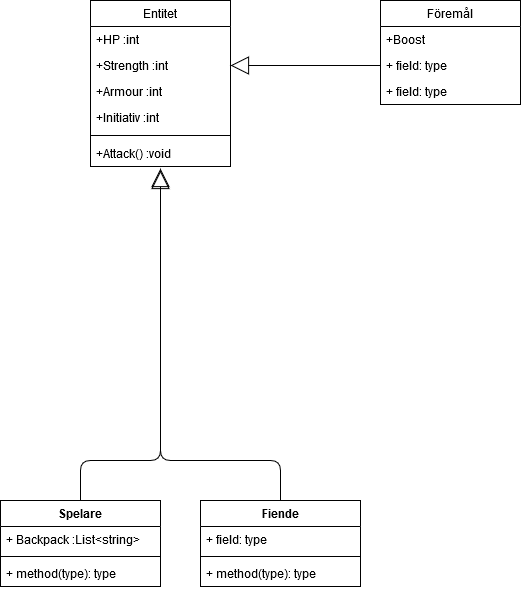

The diagram above was exported from draw.io. Its source (the exported page's mxGraphModel, read from the mxfile embedded in the PNG):
<mxGraphModel dx="1422" dy="735" grid="1" gridSize="10" guides="1" tooltips="1" connect="1" arrows="1" fold="1" page="1" pageScale="1" pageWidth="827" pageHeight="1169" math="0" shadow="0">
  <root>
    <mxCell id="0" />
    <mxCell id="1" parent="0" />
    <mxCell id="_TnNw0iB64Djus22U-Tb-11" value="" style="endArrow=block;endSize=16;endFill=0;html=1;exitX=0.5;exitY=0;exitDx=0;exitDy=0;entryX=0.5;entryY=1.154;entryDx=0;entryDy=0;entryPerimeter=0;" parent="1" source="_TnNw0iB64Djus22U-Tb-12" edge="1" target="XIW7dJbdv-_L83qLoXWJ-10">
      <mxGeometry width="160" relative="1" as="geometry">
        <mxPoint x="280" y="490" as="sourcePoint" />
        <mxPoint x="280" y="460" as="targetPoint" />
        <Array as="points">
          <mxPoint x="200" y="520" />
          <mxPoint x="280" y="520" />
        </Array>
      </mxGeometry>
    </mxCell>
    <mxCell id="_TnNw0iB64Djus22U-Tb-20" value="" style="endArrow=block;endSize=16;endFill=0;html=1;entryX=1;entryY=0.5;entryDx=0;entryDy=0;exitX=0;exitY=0.5;exitDx=0;exitDy=0;" parent="1" edge="1" target="_TnNw0iB64Djus22U-Tb-3" source="_TnNw0iB64Djus22U-Tb-23">
      <mxGeometry width="160" relative="1" as="geometry">
        <mxPoint x="480" y="120" as="sourcePoint" />
        <mxPoint x="360" y="120" as="targetPoint" />
      </mxGeometry>
    </mxCell>
    <mxCell id="_TnNw0iB64Djus22U-Tb-25" value="" style="endArrow=block;endSize=16;endFill=0;html=1;exitX=0.5;exitY=0;exitDx=0;exitDy=0;entryX=0.5;entryY=1.077;entryDx=0;entryDy=0;entryPerimeter=0;" parent="1" source="_TnNw0iB64Djus22U-Tb-16" edge="1" target="XIW7dJbdv-_L83qLoXWJ-10">
      <mxGeometry width="160" relative="1" as="geometry">
        <mxPoint x="200" y="520" as="sourcePoint" />
        <mxPoint x="280" y="460" as="targetPoint" />
        <Array as="points">
          <mxPoint x="400" y="520" />
          <mxPoint x="280" y="520" />
          <mxPoint x="280" y="480" />
        </Array>
      </mxGeometry>
    </mxCell>
    <mxCell id="_TnNw0iB64Djus22U-Tb-12" value="Spelare" style="swimlane;fontStyle=1;align=center;verticalAlign=top;childLayout=stackLayout;horizontal=1;startSize=26;horizontalStack=0;resizeParent=1;resizeParentMax=0;resizeLast=0;collapsible=1;marginBottom=0;" parent="1" vertex="1">
      <mxGeometry x="120" y="560" width="160" height="86" as="geometry" />
    </mxCell>
    <mxCell id="_TnNw0iB64Djus22U-Tb-13" value="+ Backpack :List&lt;string&gt;" style="text;strokeColor=none;fillColor=none;align=left;verticalAlign=top;spacingLeft=4;spacingRight=4;overflow=hidden;rotatable=0;points=[[0,0.5],[1,0.5]];portConstraint=eastwest;" parent="_TnNw0iB64Djus22U-Tb-12" vertex="1">
      <mxGeometry y="26" width="160" height="26" as="geometry" />
    </mxCell>
    <mxCell id="_TnNw0iB64Djus22U-Tb-14" value="" style="line;strokeWidth=1;fillColor=none;align=left;verticalAlign=middle;spacingTop=-1;spacingLeft=3;spacingRight=3;rotatable=0;labelPosition=right;points=[];portConstraint=eastwest;" parent="_TnNw0iB64Djus22U-Tb-12" vertex="1">
      <mxGeometry y="52" width="160" height="8" as="geometry" />
    </mxCell>
    <mxCell id="_TnNw0iB64Djus22U-Tb-15" value="+ method(type): type" style="text;strokeColor=none;fillColor=none;align=left;verticalAlign=top;spacingLeft=4;spacingRight=4;overflow=hidden;rotatable=0;points=[[0,0.5],[1,0.5]];portConstraint=eastwest;" parent="_TnNw0iB64Djus22U-Tb-12" vertex="1">
      <mxGeometry y="60" width="160" height="26" as="geometry" />
    </mxCell>
    <mxCell id="_TnNw0iB64Djus22U-Tb-16" value="Fiende" style="swimlane;fontStyle=1;align=center;verticalAlign=top;childLayout=stackLayout;horizontal=1;startSize=26;horizontalStack=0;resizeParent=1;resizeParentMax=0;resizeLast=0;collapsible=1;marginBottom=0;" parent="1" vertex="1">
      <mxGeometry x="320" y="560" width="160" height="86" as="geometry" />
    </mxCell>
    <mxCell id="_TnNw0iB64Djus22U-Tb-17" value="+ field: type" style="text;strokeColor=none;fillColor=none;align=left;verticalAlign=top;spacingLeft=4;spacingRight=4;overflow=hidden;rotatable=0;points=[[0,0.5],[1,0.5]];portConstraint=eastwest;" parent="_TnNw0iB64Djus22U-Tb-16" vertex="1">
      <mxGeometry y="26" width="160" height="26" as="geometry" />
    </mxCell>
    <mxCell id="_TnNw0iB64Djus22U-Tb-18" value="" style="line;strokeWidth=1;fillColor=none;align=left;verticalAlign=middle;spacingTop=-1;spacingLeft=3;spacingRight=3;rotatable=0;labelPosition=right;points=[];portConstraint=eastwest;" parent="_TnNw0iB64Djus22U-Tb-16" vertex="1">
      <mxGeometry y="52" width="160" height="8" as="geometry" />
    </mxCell>
    <mxCell id="_TnNw0iB64Djus22U-Tb-19" value="+ method(type): type" style="text;strokeColor=none;fillColor=none;align=left;verticalAlign=top;spacingLeft=4;spacingRight=4;overflow=hidden;rotatable=0;points=[[0,0.5],[1,0.5]];portConstraint=eastwest;" parent="_TnNw0iB64Djus22U-Tb-16" vertex="1">
      <mxGeometry y="60" width="160" height="26" as="geometry" />
    </mxCell>
    <mxCell id="_TnNw0iB64Djus22U-Tb-1" value="Entitet" style="swimlane;fontStyle=0;childLayout=stackLayout;horizontal=1;startSize=26;fillColor=none;horizontalStack=0;resizeParent=1;resizeParentMax=0;resizeLast=0;collapsible=1;marginBottom=0;" parent="1" vertex="1">
      <mxGeometry x="210" y="60" width="140" height="166" as="geometry" />
    </mxCell>
    <mxCell id="_TnNw0iB64Djus22U-Tb-2" value="+HP :int" style="text;strokeColor=none;fillColor=none;align=left;verticalAlign=top;spacingLeft=4;spacingRight=4;overflow=hidden;rotatable=0;points=[[0,0.5],[1,0.5]];portConstraint=eastwest;" parent="_TnNw0iB64Djus22U-Tb-1" vertex="1">
      <mxGeometry y="26" width="140" height="26" as="geometry" />
    </mxCell>
    <mxCell id="_TnNw0iB64Djus22U-Tb-3" value="+Strength :int" style="text;strokeColor=none;fillColor=none;align=left;verticalAlign=top;spacingLeft=4;spacingRight=4;overflow=hidden;rotatable=0;points=[[0,0.5],[1,0.5]];portConstraint=eastwest;" parent="_TnNw0iB64Djus22U-Tb-1" vertex="1">
      <mxGeometry y="52" width="140" height="26" as="geometry" />
    </mxCell>
    <mxCell id="_TnNw0iB64Djus22U-Tb-4" value="+Armour :int" style="text;strokeColor=none;fillColor=none;align=left;verticalAlign=top;spacingLeft=4;spacingRight=4;overflow=hidden;rotatable=0;points=[[0,0.5],[1,0.5]];portConstraint=eastwest;" parent="_TnNw0iB64Djus22U-Tb-1" vertex="1">
      <mxGeometry y="78" width="140" height="26" as="geometry" />
    </mxCell>
    <mxCell id="XIW7dJbdv-_L83qLoXWJ-1" value="+Initiativ :int" style="text;strokeColor=none;fillColor=none;align=left;verticalAlign=top;spacingLeft=4;spacingRight=4;overflow=hidden;rotatable=0;points=[[0,0.5],[1,0.5]];portConstraint=eastwest;" vertex="1" parent="_TnNw0iB64Djus22U-Tb-1">
      <mxGeometry y="104" width="140" height="26" as="geometry" />
    </mxCell>
    <mxCell id="XIW7dJbdv-_L83qLoXWJ-9" value="" style="line;strokeWidth=1;fillColor=none;align=left;verticalAlign=middle;spacingTop=-1;spacingLeft=3;spacingRight=3;rotatable=0;labelPosition=right;points=[];portConstraint=eastwest;" vertex="1" parent="_TnNw0iB64Djus22U-Tb-1">
      <mxGeometry y="130" width="140" height="10" as="geometry" />
    </mxCell>
    <mxCell id="XIW7dJbdv-_L83qLoXWJ-10" value="+Attack() :void" style="text;strokeColor=none;fillColor=none;align=left;verticalAlign=top;spacingLeft=4;spacingRight=4;overflow=hidden;rotatable=0;points=[[0,0.5],[1,0.5]];portConstraint=eastwest;" vertex="1" parent="_TnNw0iB64Djus22U-Tb-1">
      <mxGeometry y="140" width="140" height="26" as="geometry" />
    </mxCell>
    <mxCell id="_TnNw0iB64Djus22U-Tb-21" value="Föremål" style="swimlane;fontStyle=0;childLayout=stackLayout;horizontal=1;startSize=26;fillColor=none;horizontalStack=0;resizeParent=1;resizeParentMax=0;resizeLast=0;collapsible=1;marginBottom=0;" parent="1" vertex="1">
      <mxGeometry x="500" y="60" width="140" height="104" as="geometry" />
    </mxCell>
    <mxCell id="_TnNw0iB64Djus22U-Tb-22" value="+Boost" style="text;strokeColor=none;fillColor=none;align=left;verticalAlign=top;spacingLeft=4;spacingRight=4;overflow=hidden;rotatable=0;points=[[0,0.5],[1,0.5]];portConstraint=eastwest;" parent="_TnNw0iB64Djus22U-Tb-21" vertex="1">
      <mxGeometry y="26" width="140" height="26" as="geometry" />
    </mxCell>
    <mxCell id="_TnNw0iB64Djus22U-Tb-23" value="+ field: type" style="text;strokeColor=none;fillColor=none;align=left;verticalAlign=top;spacingLeft=4;spacingRight=4;overflow=hidden;rotatable=0;points=[[0,0.5],[1,0.5]];portConstraint=eastwest;" parent="_TnNw0iB64Djus22U-Tb-21" vertex="1">
      <mxGeometry y="52" width="140" height="26" as="geometry" />
    </mxCell>
    <mxCell id="_TnNw0iB64Djus22U-Tb-24" value="+ field: type" style="text;strokeColor=none;fillColor=none;align=left;verticalAlign=top;spacingLeft=4;spacingRight=4;overflow=hidden;rotatable=0;points=[[0,0.5],[1,0.5]];portConstraint=eastwest;" parent="_TnNw0iB64Djus22U-Tb-21" vertex="1">
      <mxGeometry y="78" width="140" height="26" as="geometry" />
    </mxCell>
  </root>
</mxGraphModel>